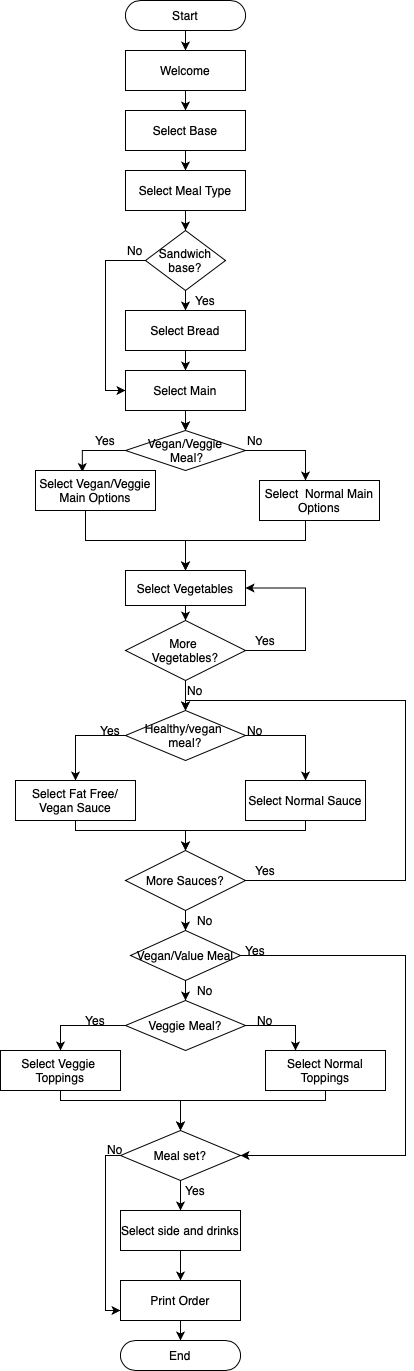

The diagram above was exported from draw.io. Its source (the exported page's mxGraphModel, read from the mxfile embedded in the PNG):
<mxGraphModel dx="692" dy="473" grid="1" gridSize="10" guides="1" tooltips="1" connect="1" arrows="1" fold="1" page="1" pageScale="1" pageWidth="827" pageHeight="1169" math="0" shadow="0">
  <root>
    <mxCell id="WIyWlLk6GJQsqaUBKTNV-0" />
    <mxCell id="WIyWlLk6GJQsqaUBKTNV-1" parent="WIyWlLk6GJQsqaUBKTNV-0" />
    <mxCell id="WG6rGs2hyztx5dPynuDR-2" value="" style="edgeStyle=orthogonalEdgeStyle;rounded=0;orthogonalLoop=1;jettySize=auto;html=1;" edge="1" parent="WIyWlLk6GJQsqaUBKTNV-1" source="WG6rGs2hyztx5dPynuDR-0" target="WG6rGs2hyztx5dPynuDR-1">
      <mxGeometry relative="1" as="geometry" />
    </mxCell>
    <mxCell id="WG6rGs2hyztx5dPynuDR-0" value="Start" style="rounded=1;whiteSpace=wrap;html=1;arcSize=50;" vertex="1" parent="WIyWlLk6GJQsqaUBKTNV-1">
      <mxGeometry x="160" y="10" width="120" height="30" as="geometry" />
    </mxCell>
    <mxCell id="WG6rGs2hyztx5dPynuDR-4" value="" style="edgeStyle=orthogonalEdgeStyle;rounded=0;orthogonalLoop=1;jettySize=auto;html=1;" edge="1" parent="WIyWlLk6GJQsqaUBKTNV-1" source="WG6rGs2hyztx5dPynuDR-1" target="WG6rGs2hyztx5dPynuDR-3">
      <mxGeometry relative="1" as="geometry" />
    </mxCell>
    <mxCell id="WG6rGs2hyztx5dPynuDR-1" value="Welcome" style="rounded=0;whiteSpace=wrap;html=1;" vertex="1" parent="WIyWlLk6GJQsqaUBKTNV-1">
      <mxGeometry x="160" y="60" width="120" height="40" as="geometry" />
    </mxCell>
    <mxCell id="WG6rGs2hyztx5dPynuDR-13" value="" style="edgeStyle=orthogonalEdgeStyle;rounded=0;orthogonalLoop=1;jettySize=auto;html=1;" edge="1" parent="WIyWlLk6GJQsqaUBKTNV-1" source="WG6rGs2hyztx5dPynuDR-3" target="WG6rGs2hyztx5dPynuDR-5">
      <mxGeometry relative="1" as="geometry" />
    </mxCell>
    <mxCell id="WG6rGs2hyztx5dPynuDR-3" value="Select Base" style="rounded=0;whiteSpace=wrap;html=1;" vertex="1" parent="WIyWlLk6GJQsqaUBKTNV-1">
      <mxGeometry x="160" y="120" width="120" height="40" as="geometry" />
    </mxCell>
    <mxCell id="WG6rGs2hyztx5dPynuDR-14" value="" style="edgeStyle=orthogonalEdgeStyle;rounded=0;orthogonalLoop=1;jettySize=auto;html=1;" edge="1" parent="WIyWlLk6GJQsqaUBKTNV-1" source="WG6rGs2hyztx5dPynuDR-58" target="WG6rGs2hyztx5dPynuDR-6">
      <mxGeometry relative="1" as="geometry" />
    </mxCell>
    <mxCell id="WG6rGs2hyztx5dPynuDR-5" value="Select Meal Type" style="rounded=0;whiteSpace=wrap;html=1;" vertex="1" parent="WIyWlLk6GJQsqaUBKTNV-1">
      <mxGeometry x="160" y="180" width="120" height="40" as="geometry" />
    </mxCell>
    <mxCell id="WG6rGs2hyztx5dPynuDR-15" value="" style="edgeStyle=orthogonalEdgeStyle;rounded=0;orthogonalLoop=1;jettySize=auto;html=1;" edge="1" parent="WIyWlLk6GJQsqaUBKTNV-1" source="WG6rGs2hyztx5dPynuDR-6" target="WG6rGs2hyztx5dPynuDR-7">
      <mxGeometry relative="1" as="geometry" />
    </mxCell>
    <mxCell id="WG6rGs2hyztx5dPynuDR-42" value="" style="edgeStyle=orthogonalEdgeStyle;rounded=0;orthogonalLoop=1;jettySize=auto;html=1;" edge="1" parent="WIyWlLk6GJQsqaUBKTNV-1" source="WG6rGs2hyztx5dPynuDR-6" target="WG6rGs2hyztx5dPynuDR-16">
      <mxGeometry relative="1" as="geometry" />
    </mxCell>
    <mxCell id="WG6rGs2hyztx5dPynuDR-6" value="Select Bread" style="rounded=0;whiteSpace=wrap;html=1;" vertex="1" parent="WIyWlLk6GJQsqaUBKTNV-1">
      <mxGeometry x="160" y="320" width="120" height="40" as="geometry" />
    </mxCell>
    <mxCell id="WG6rGs2hyztx5dPynuDR-17" value="" style="edgeStyle=orthogonalEdgeStyle;rounded=0;orthogonalLoop=1;jettySize=auto;html=1;" edge="1" parent="WIyWlLk6GJQsqaUBKTNV-1" source="WG6rGs2hyztx5dPynuDR-7" target="WG6rGs2hyztx5dPynuDR-16">
      <mxGeometry relative="1" as="geometry" />
    </mxCell>
    <mxCell id="WG6rGs2hyztx5dPynuDR-7" value="Select Main" style="rounded=0;whiteSpace=wrap;html=1;" vertex="1" parent="WIyWlLk6GJQsqaUBKTNV-1">
      <mxGeometry x="160" y="380" width="120" height="40" as="geometry" />
    </mxCell>
    <mxCell id="WG6rGs2hyztx5dPynuDR-19" value="" style="edgeStyle=orthogonalEdgeStyle;rounded=0;orthogonalLoop=1;jettySize=auto;html=1;" edge="1" parent="WIyWlLk6GJQsqaUBKTNV-1" source="WG6rGs2hyztx5dPynuDR-16" target="WG6rGs2hyztx5dPynuDR-18">
      <mxGeometry relative="1" as="geometry">
        <Array as="points">
          <mxPoint x="220" y="460" />
          <mxPoint x="340" y="460" />
        </Array>
      </mxGeometry>
    </mxCell>
    <mxCell id="WG6rGs2hyztx5dPynuDR-71" style="edgeStyle=orthogonalEdgeStyle;rounded=0;orthogonalLoop=1;jettySize=auto;html=1;entryX=0.39;entryY=0.039;entryDx=0;entryDy=0;entryPerimeter=0;" edge="1" parent="WIyWlLk6GJQsqaUBKTNV-1" source="WG6rGs2hyztx5dPynuDR-16" target="WG6rGs2hyztx5dPynuDR-68">
      <mxGeometry relative="1" as="geometry">
        <Array as="points">
          <mxPoint x="220" y="460" />
          <mxPoint x="117" y="460" />
        </Array>
      </mxGeometry>
    </mxCell>
    <mxCell id="WG6rGs2hyztx5dPynuDR-16" value="Vegan/Veggie&lt;br&gt;&amp;nbsp;Meal?" style="rhombus;whiteSpace=wrap;html=1;" vertex="1" parent="WIyWlLk6GJQsqaUBKTNV-1">
      <mxGeometry x="160" y="440" width="120" height="40" as="geometry" />
    </mxCell>
    <mxCell id="WG6rGs2hyztx5dPynuDR-21" value="" style="edgeStyle=orthogonalEdgeStyle;rounded=0;orthogonalLoop=1;jettySize=auto;html=1;" edge="1" parent="WIyWlLk6GJQsqaUBKTNV-1" source="WG6rGs2hyztx5dPynuDR-18" target="WG6rGs2hyztx5dPynuDR-20">
      <mxGeometry relative="1" as="geometry">
        <Array as="points">
          <mxPoint x="340" y="550" />
          <mxPoint x="220" y="550" />
        </Array>
      </mxGeometry>
    </mxCell>
    <mxCell id="WG6rGs2hyztx5dPynuDR-18" value="Select &amp;nbsp;Normal Main Options" style="rounded=0;whiteSpace=wrap;html=1;" vertex="1" parent="WIyWlLk6GJQsqaUBKTNV-1">
      <mxGeometry x="294" y="490" width="120" height="40" as="geometry" />
    </mxCell>
    <mxCell id="WG6rGs2hyztx5dPynuDR-28" value="" style="edgeStyle=orthogonalEdgeStyle;rounded=0;orthogonalLoop=1;jettySize=auto;html=1;" edge="1" parent="WIyWlLk6GJQsqaUBKTNV-1" source="WG6rGs2hyztx5dPynuDR-20" target="WG6rGs2hyztx5dPynuDR-27">
      <mxGeometry relative="1" as="geometry" />
    </mxCell>
    <mxCell id="WG6rGs2hyztx5dPynuDR-20" value="Select Vegetables" style="rounded=0;whiteSpace=wrap;html=1;" vertex="1" parent="WIyWlLk6GJQsqaUBKTNV-1">
      <mxGeometry x="160" y="580" width="120" height="35" as="geometry" />
    </mxCell>
    <mxCell id="WG6rGs2hyztx5dPynuDR-24" value="No" style="text;html=1;strokeColor=none;fillColor=none;align=center;verticalAlign=middle;whiteSpace=wrap;rounded=0;" vertex="1" parent="WIyWlLk6GJQsqaUBKTNV-1">
      <mxGeometry x="270" y="440" width="40" height="20" as="geometry" />
    </mxCell>
    <mxCell id="WG6rGs2hyztx5dPynuDR-26" value="Yes" style="text;html=1;strokeColor=none;fillColor=none;align=center;verticalAlign=middle;whiteSpace=wrap;rounded=0;" vertex="1" parent="WIyWlLk6GJQsqaUBKTNV-1">
      <mxGeometry x="120" y="440" width="40" height="20" as="geometry" />
    </mxCell>
    <mxCell id="WG6rGs2hyztx5dPynuDR-29" style="edgeStyle=orthogonalEdgeStyle;rounded=0;orthogonalLoop=1;jettySize=auto;html=1;entryX=1;entryY=0.5;entryDx=0;entryDy=0;" edge="1" parent="WIyWlLk6GJQsqaUBKTNV-1" source="WG6rGs2hyztx5dPynuDR-27" target="WG6rGs2hyztx5dPynuDR-20">
      <mxGeometry relative="1" as="geometry">
        <mxPoint x="290" y="603" as="targetPoint" />
        <Array as="points">
          <mxPoint x="220" y="660" />
          <mxPoint x="340" y="660" />
          <mxPoint x="340" y="598" />
        </Array>
      </mxGeometry>
    </mxCell>
    <mxCell id="WG6rGs2hyztx5dPynuDR-77" value="" style="edgeStyle=orthogonalEdgeStyle;rounded=0;orthogonalLoop=1;jettySize=auto;html=1;" edge="1" parent="WIyWlLk6GJQsqaUBKTNV-1" source="WG6rGs2hyztx5dPynuDR-27" target="WG6rGs2hyztx5dPynuDR-74">
      <mxGeometry relative="1" as="geometry" />
    </mxCell>
    <mxCell id="WG6rGs2hyztx5dPynuDR-27" value="More &lt;br&gt;Vegetables?" style="rhombus;whiteSpace=wrap;html=1;" vertex="1" parent="WIyWlLk6GJQsqaUBKTNV-1">
      <mxGeometry x="160" y="630" width="120" height="60" as="geometry" />
    </mxCell>
    <mxCell id="WG6rGs2hyztx5dPynuDR-30" value="Yes" style="text;html=1;strokeColor=none;fillColor=none;align=center;verticalAlign=middle;whiteSpace=wrap;rounded=0;" vertex="1" parent="WIyWlLk6GJQsqaUBKTNV-1">
      <mxGeometry x="280" y="640" width="40" height="20" as="geometry" />
    </mxCell>
    <mxCell id="WG6rGs2hyztx5dPynuDR-83" style="edgeStyle=orthogonalEdgeStyle;rounded=0;orthogonalLoop=1;jettySize=auto;html=1;" edge="1" parent="WIyWlLk6GJQsqaUBKTNV-1" source="WG6rGs2hyztx5dPynuDR-31" target="WG6rGs2hyztx5dPynuDR-34">
      <mxGeometry relative="1" as="geometry">
        <Array as="points">
          <mxPoint x="340" y="840" />
          <mxPoint x="220" y="840" />
        </Array>
      </mxGeometry>
    </mxCell>
    <mxCell id="WG6rGs2hyztx5dPynuDR-31" value="Select Normal Sauce" style="rounded=0;whiteSpace=wrap;html=1;" vertex="1" parent="WIyWlLk6GJQsqaUBKTNV-1">
      <mxGeometry x="280" y="790" width="120" height="40" as="geometry" />
    </mxCell>
    <mxCell id="WG6rGs2hyztx5dPynuDR-33" value="No" style="text;html=1;strokeColor=none;fillColor=none;align=center;verticalAlign=middle;whiteSpace=wrap;rounded=0;" vertex="1" parent="WIyWlLk6GJQsqaUBKTNV-1">
      <mxGeometry x="210" y="690" width="40" height="20" as="geometry" />
    </mxCell>
    <mxCell id="WG6rGs2hyztx5dPynuDR-84" style="edgeStyle=orthogonalEdgeStyle;rounded=0;orthogonalLoop=1;jettySize=auto;html=1;" edge="1" parent="WIyWlLk6GJQsqaUBKTNV-1" source="WG6rGs2hyztx5dPynuDR-34">
      <mxGeometry relative="1" as="geometry">
        <mxPoint x="220" y="720" as="targetPoint" />
        <Array as="points">
          <mxPoint x="440" y="890" />
          <mxPoint x="440" y="710" />
          <mxPoint x="220" y="710" />
        </Array>
      </mxGeometry>
    </mxCell>
    <mxCell id="WG6rGs2hyztx5dPynuDR-89" value="" style="edgeStyle=orthogonalEdgeStyle;rounded=0;orthogonalLoop=1;jettySize=auto;html=1;" edge="1" parent="WIyWlLk6GJQsqaUBKTNV-1" source="WG6rGs2hyztx5dPynuDR-34" target="WG6rGs2hyztx5dPynuDR-88">
      <mxGeometry relative="1" as="geometry" />
    </mxCell>
    <mxCell id="WG6rGs2hyztx5dPynuDR-34" value="More Sauces?" style="rhombus;whiteSpace=wrap;html=1;" vertex="1" parent="WIyWlLk6GJQsqaUBKTNV-1">
      <mxGeometry x="160" y="860" width="120" height="60" as="geometry" />
    </mxCell>
    <mxCell id="WG6rGs2hyztx5dPynuDR-101" style="edgeStyle=orthogonalEdgeStyle;rounded=0;orthogonalLoop=1;jettySize=auto;html=1;entryX=0.5;entryY=0;entryDx=0;entryDy=0;" edge="1" parent="WIyWlLk6GJQsqaUBKTNV-1" source="WG6rGs2hyztx5dPynuDR-39" target="WG6rGs2hyztx5dPynuDR-47">
      <mxGeometry relative="1" as="geometry">
        <Array as="points">
          <mxPoint x="360" y="1110" />
          <mxPoint x="215" y="1110" />
        </Array>
      </mxGeometry>
    </mxCell>
    <mxCell id="WG6rGs2hyztx5dPynuDR-39" value="Select Normal Toppings" style="rounded=0;whiteSpace=wrap;html=1;" vertex="1" parent="WIyWlLk6GJQsqaUBKTNV-1">
      <mxGeometry x="300" y="1060" width="120" height="40" as="geometry" />
    </mxCell>
    <mxCell id="WG6rGs2hyztx5dPynuDR-41" value="No" style="text;html=1;strokeColor=none;fillColor=none;align=center;verticalAlign=middle;whiteSpace=wrap;rounded=0;" vertex="1" parent="WIyWlLk6GJQsqaUBKTNV-1">
      <mxGeometry x="220" y="920" width="40" height="20" as="geometry" />
    </mxCell>
    <mxCell id="WG6rGs2hyztx5dPynuDR-104" style="edgeStyle=orthogonalEdgeStyle;rounded=0;orthogonalLoop=1;jettySize=auto;html=1;exitX=0.5;exitY=1;exitDx=0;exitDy=0;entryX=0.5;entryY=0;entryDx=0;entryDy=0;" edge="1" parent="WIyWlLk6GJQsqaUBKTNV-1" source="WG6rGs2hyztx5dPynuDR-47" target="WG6rGs2hyztx5dPynuDR-49">
      <mxGeometry relative="1" as="geometry" />
    </mxCell>
    <mxCell id="WG6rGs2hyztx5dPynuDR-106" style="edgeStyle=orthogonalEdgeStyle;rounded=0;orthogonalLoop=1;jettySize=auto;html=1;entryX=0;entryY=0.75;entryDx=0;entryDy=0;" edge="1" parent="WIyWlLk6GJQsqaUBKTNV-1" source="WG6rGs2hyztx5dPynuDR-47" target="WG6rGs2hyztx5dPynuDR-52">
      <mxGeometry relative="1" as="geometry">
        <Array as="points">
          <mxPoint x="215" y="1165" />
          <mxPoint x="140" y="1165" />
          <mxPoint x="140" y="1330" />
        </Array>
      </mxGeometry>
    </mxCell>
    <mxCell id="WG6rGs2hyztx5dPynuDR-47" value="Meal set?" style="rhombus;whiteSpace=wrap;html=1;" vertex="1" parent="WIyWlLk6GJQsqaUBKTNV-1">
      <mxGeometry x="155" y="1140" width="120" height="50" as="geometry" />
    </mxCell>
    <mxCell id="WG6rGs2hyztx5dPynuDR-53" value="" style="edgeStyle=orthogonalEdgeStyle;rounded=0;orthogonalLoop=1;jettySize=auto;html=1;" edge="1" parent="WIyWlLk6GJQsqaUBKTNV-1" source="WG6rGs2hyztx5dPynuDR-49" target="WG6rGs2hyztx5dPynuDR-52">
      <mxGeometry relative="1" as="geometry" />
    </mxCell>
    <mxCell id="WG6rGs2hyztx5dPynuDR-49" value="Select side and drinks" style="rounded=0;whiteSpace=wrap;html=1;" vertex="1" parent="WIyWlLk6GJQsqaUBKTNV-1">
      <mxGeometry x="155" y="1220" width="120" height="40" as="geometry" />
    </mxCell>
    <mxCell id="WG6rGs2hyztx5dPynuDR-57" value="" style="edgeStyle=orthogonalEdgeStyle;rounded=0;orthogonalLoop=1;jettySize=auto;html=1;" edge="1" parent="WIyWlLk6GJQsqaUBKTNV-1" source="WG6rGs2hyztx5dPynuDR-52" target="WG6rGs2hyztx5dPynuDR-56">
      <mxGeometry relative="1" as="geometry" />
    </mxCell>
    <mxCell id="WG6rGs2hyztx5dPynuDR-52" value="Print Order" style="rounded=0;whiteSpace=wrap;html=1;" vertex="1" parent="WIyWlLk6GJQsqaUBKTNV-1">
      <mxGeometry x="155" y="1290" width="120" height="40" as="geometry" />
    </mxCell>
    <mxCell id="WG6rGs2hyztx5dPynuDR-56" value="End" style="rounded=1;whiteSpace=wrap;html=1;arcSize=50;" vertex="1" parent="WIyWlLk6GJQsqaUBKTNV-1">
      <mxGeometry x="155" y="1350" width="120" height="30" as="geometry" />
    </mxCell>
    <mxCell id="WG6rGs2hyztx5dPynuDR-63" style="edgeStyle=orthogonalEdgeStyle;rounded=0;orthogonalLoop=1;jettySize=auto;html=1;entryX=0;entryY=0.5;entryDx=0;entryDy=0;" edge="1" parent="WIyWlLk6GJQsqaUBKTNV-1" source="WG6rGs2hyztx5dPynuDR-58" target="WG6rGs2hyztx5dPynuDR-7">
      <mxGeometry relative="1" as="geometry">
        <mxPoint x="140" y="440" as="targetPoint" />
        <Array as="points">
          <mxPoint x="140" y="270" />
          <mxPoint x="140" y="400" />
        </Array>
      </mxGeometry>
    </mxCell>
    <mxCell id="WG6rGs2hyztx5dPynuDR-58" value="Sandwich base?" style="rhombus;whiteSpace=wrap;html=1;" vertex="1" parent="WIyWlLk6GJQsqaUBKTNV-1">
      <mxGeometry x="180" y="240" width="80" height="60" as="geometry" />
    </mxCell>
    <mxCell id="WG6rGs2hyztx5dPynuDR-59" value="" style="edgeStyle=orthogonalEdgeStyle;rounded=0;orthogonalLoop=1;jettySize=auto;html=1;" edge="1" parent="WIyWlLk6GJQsqaUBKTNV-1" source="WG6rGs2hyztx5dPynuDR-5" target="WG6rGs2hyztx5dPynuDR-58">
      <mxGeometry relative="1" as="geometry">
        <mxPoint x="220" y="270" as="sourcePoint" />
        <mxPoint x="220" y="350" as="targetPoint" />
      </mxGeometry>
    </mxCell>
    <mxCell id="WG6rGs2hyztx5dPynuDR-64" value="No" style="text;html=1;strokeColor=none;fillColor=none;align=center;verticalAlign=middle;whiteSpace=wrap;rounded=0;" vertex="1" parent="WIyWlLk6GJQsqaUBKTNV-1">
      <mxGeometry x="150" y="250" width="40" height="20" as="geometry" />
    </mxCell>
    <mxCell id="WG6rGs2hyztx5dPynuDR-66" style="edgeStyle=orthogonalEdgeStyle;rounded=0;orthogonalLoop=1;jettySize=auto;html=1;exitX=0.5;exitY=1;exitDx=0;exitDy=0;" edge="1" parent="WIyWlLk6GJQsqaUBKTNV-1" source="WG6rGs2hyztx5dPynuDR-0" target="WG6rGs2hyztx5dPynuDR-0">
      <mxGeometry relative="1" as="geometry" />
    </mxCell>
    <mxCell id="WG6rGs2hyztx5dPynuDR-67" value="Yes" style="text;html=1;strokeColor=none;fillColor=none;align=center;verticalAlign=middle;whiteSpace=wrap;rounded=0;" vertex="1" parent="WIyWlLk6GJQsqaUBKTNV-1">
      <mxGeometry x="220" y="300" width="40" height="20" as="geometry" />
    </mxCell>
    <mxCell id="WG6rGs2hyztx5dPynuDR-72" style="edgeStyle=orthogonalEdgeStyle;rounded=0;orthogonalLoop=1;jettySize=auto;html=1;" edge="1" parent="WIyWlLk6GJQsqaUBKTNV-1" source="WG6rGs2hyztx5dPynuDR-68">
      <mxGeometry relative="1" as="geometry">
        <mxPoint x="220" y="580" as="targetPoint" />
        <Array as="points">
          <mxPoint x="120" y="550" />
          <mxPoint x="220" y="550" />
        </Array>
      </mxGeometry>
    </mxCell>
    <mxCell id="WG6rGs2hyztx5dPynuDR-68" value="Select Vegan/Veggie Main Options" style="rounded=0;whiteSpace=wrap;html=1;" vertex="1" parent="WIyWlLk6GJQsqaUBKTNV-1">
      <mxGeometry x="70" y="480" width="120" height="40" as="geometry" />
    </mxCell>
    <mxCell id="WG6rGs2hyztx5dPynuDR-78" style="edgeStyle=orthogonalEdgeStyle;rounded=0;orthogonalLoop=1;jettySize=auto;html=1;entryX=0.5;entryY=0;entryDx=0;entryDy=0;" edge="1" parent="WIyWlLk6GJQsqaUBKTNV-1" source="WG6rGs2hyztx5dPynuDR-74" target="WG6rGs2hyztx5dPynuDR-76">
      <mxGeometry relative="1" as="geometry">
        <Array as="points">
          <mxPoint x="220" y="745" />
          <mxPoint x="110" y="745" />
        </Array>
      </mxGeometry>
    </mxCell>
    <mxCell id="WG6rGs2hyztx5dPynuDR-79" style="edgeStyle=orthogonalEdgeStyle;rounded=0;orthogonalLoop=1;jettySize=auto;html=1;entryX=0.5;entryY=0;entryDx=0;entryDy=0;" edge="1" parent="WIyWlLk6GJQsqaUBKTNV-1" source="WG6rGs2hyztx5dPynuDR-74" target="WG6rGs2hyztx5dPynuDR-31">
      <mxGeometry relative="1" as="geometry">
        <Array as="points">
          <mxPoint x="340" y="745" />
        </Array>
      </mxGeometry>
    </mxCell>
    <mxCell id="WG6rGs2hyztx5dPynuDR-74" value="Healthy/vegan &lt;br&gt;meal?" style="rhombus;whiteSpace=wrap;html=1;" vertex="1" parent="WIyWlLk6GJQsqaUBKTNV-1">
      <mxGeometry x="160" y="720" width="120" height="50" as="geometry" />
    </mxCell>
    <mxCell id="WG6rGs2hyztx5dPynuDR-82" style="edgeStyle=orthogonalEdgeStyle;rounded=0;orthogonalLoop=1;jettySize=auto;html=1;entryX=0.5;entryY=0;entryDx=0;entryDy=0;" edge="1" parent="WIyWlLk6GJQsqaUBKTNV-1" source="WG6rGs2hyztx5dPynuDR-76" target="WG6rGs2hyztx5dPynuDR-34">
      <mxGeometry relative="1" as="geometry">
        <Array as="points">
          <mxPoint x="110" y="840" />
          <mxPoint x="220" y="840" />
        </Array>
      </mxGeometry>
    </mxCell>
    <mxCell id="WG6rGs2hyztx5dPynuDR-76" value="Select Fat Free/ Vegan Sauce" style="rounded=0;whiteSpace=wrap;html=1;" vertex="1" parent="WIyWlLk6GJQsqaUBKTNV-1">
      <mxGeometry x="50" y="790" width="120" height="40" as="geometry" />
    </mxCell>
    <mxCell id="WG6rGs2hyztx5dPynuDR-80" value="Yes" style="text;html=1;strokeColor=none;fillColor=none;align=center;verticalAlign=middle;whiteSpace=wrap;rounded=0;" vertex="1" parent="WIyWlLk6GJQsqaUBKTNV-1">
      <mxGeometry x="130" y="730" width="30" height="20" as="geometry" />
    </mxCell>
    <mxCell id="WG6rGs2hyztx5dPynuDR-81" value="No" style="text;html=1;strokeColor=none;fillColor=none;align=center;verticalAlign=middle;whiteSpace=wrap;rounded=0;" vertex="1" parent="WIyWlLk6GJQsqaUBKTNV-1">
      <mxGeometry x="270" y="730" width="40" height="20" as="geometry" />
    </mxCell>
    <mxCell id="WG6rGs2hyztx5dPynuDR-87" value="Yes" style="text;html=1;strokeColor=none;fillColor=none;align=center;verticalAlign=middle;whiteSpace=wrap;rounded=0;" vertex="1" parent="WIyWlLk6GJQsqaUBKTNV-1">
      <mxGeometry x="280" y="870" width="40" height="20" as="geometry" />
    </mxCell>
    <mxCell id="WG6rGs2hyztx5dPynuDR-90" style="edgeStyle=orthogonalEdgeStyle;rounded=0;orthogonalLoop=1;jettySize=auto;html=1;entryX=1;entryY=0.5;entryDx=0;entryDy=0;" edge="1" parent="WIyWlLk6GJQsqaUBKTNV-1" source="WG6rGs2hyztx5dPynuDR-88" target="WG6rGs2hyztx5dPynuDR-47">
      <mxGeometry relative="1" as="geometry">
        <Array as="points">
          <mxPoint x="440" y="965" />
          <mxPoint x="440" y="1165" />
        </Array>
      </mxGeometry>
    </mxCell>
    <mxCell id="WG6rGs2hyztx5dPynuDR-94" value="" style="edgeStyle=orthogonalEdgeStyle;rounded=0;orthogonalLoop=1;jettySize=auto;html=1;" edge="1" parent="WIyWlLk6GJQsqaUBKTNV-1" source="WG6rGs2hyztx5dPynuDR-88" target="WG6rGs2hyztx5dPynuDR-93">
      <mxGeometry relative="1" as="geometry" />
    </mxCell>
    <mxCell id="WG6rGs2hyztx5dPynuDR-88" value="Vegan/Value Meal" style="rhombus;whiteSpace=wrap;html=1;" vertex="1" parent="WIyWlLk6GJQsqaUBKTNV-1">
      <mxGeometry x="165" y="940" width="110" height="50" as="geometry" />
    </mxCell>
    <mxCell id="WG6rGs2hyztx5dPynuDR-91" value="Yes" style="text;html=1;strokeColor=none;fillColor=none;align=center;verticalAlign=middle;whiteSpace=wrap;rounded=0;" vertex="1" parent="WIyWlLk6GJQsqaUBKTNV-1">
      <mxGeometry x="270" y="950" width="40" height="20" as="geometry" />
    </mxCell>
    <mxCell id="WG6rGs2hyztx5dPynuDR-100" style="edgeStyle=orthogonalEdgeStyle;rounded=0;orthogonalLoop=1;jettySize=auto;html=1;entryX=0.5;entryY=0;entryDx=0;entryDy=0;" edge="1" parent="WIyWlLk6GJQsqaUBKTNV-1" source="WG6rGs2hyztx5dPynuDR-92" target="WG6rGs2hyztx5dPynuDR-47">
      <mxGeometry relative="1" as="geometry">
        <mxPoint x="215" y="1119" as="targetPoint" />
        <Array as="points">
          <mxPoint x="95" y="1110" />
          <mxPoint x="215" y="1110" />
        </Array>
      </mxGeometry>
    </mxCell>
    <mxCell id="WG6rGs2hyztx5dPynuDR-92" value="Select Veggie&amp;nbsp;&lt;br&gt;Toppings" style="rounded=0;whiteSpace=wrap;html=1;" vertex="1" parent="WIyWlLk6GJQsqaUBKTNV-1">
      <mxGeometry x="35" y="1060" width="120" height="40" as="geometry" />
    </mxCell>
    <mxCell id="WG6rGs2hyztx5dPynuDR-96" style="edgeStyle=orthogonalEdgeStyle;rounded=0;orthogonalLoop=1;jettySize=auto;html=1;entryX=0.5;entryY=0;entryDx=0;entryDy=0;" edge="1" parent="WIyWlLk6GJQsqaUBKTNV-1" source="WG6rGs2hyztx5dPynuDR-93" target="WG6rGs2hyztx5dPynuDR-92">
      <mxGeometry relative="1" as="geometry" />
    </mxCell>
    <mxCell id="WG6rGs2hyztx5dPynuDR-97" style="edgeStyle=orthogonalEdgeStyle;rounded=0;orthogonalLoop=1;jettySize=auto;html=1;entryX=0.25;entryY=0;entryDx=0;entryDy=0;" edge="1" parent="WIyWlLk6GJQsqaUBKTNV-1" source="WG6rGs2hyztx5dPynuDR-93" target="WG6rGs2hyztx5dPynuDR-39">
      <mxGeometry relative="1" as="geometry" />
    </mxCell>
    <mxCell id="WG6rGs2hyztx5dPynuDR-93" value="Veggie Meal?" style="rhombus;whiteSpace=wrap;html=1;" vertex="1" parent="WIyWlLk6GJQsqaUBKTNV-1">
      <mxGeometry x="160" y="1010" width="120" height="50" as="geometry" />
    </mxCell>
    <mxCell id="WG6rGs2hyztx5dPynuDR-95" value="No" style="text;html=1;strokeColor=none;fillColor=none;align=center;verticalAlign=middle;whiteSpace=wrap;rounded=0;" vertex="1" parent="WIyWlLk6GJQsqaUBKTNV-1">
      <mxGeometry x="220" y="990" width="40" height="20" as="geometry" />
    </mxCell>
    <mxCell id="WG6rGs2hyztx5dPynuDR-98" value="Yes" style="text;html=1;strokeColor=none;fillColor=none;align=center;verticalAlign=middle;whiteSpace=wrap;rounded=0;" vertex="1" parent="WIyWlLk6GJQsqaUBKTNV-1">
      <mxGeometry x="110" y="1020" width="40" height="20" as="geometry" />
    </mxCell>
    <mxCell id="WG6rGs2hyztx5dPynuDR-99" value="No" style="text;html=1;strokeColor=none;fillColor=none;align=center;verticalAlign=middle;whiteSpace=wrap;rounded=0;" vertex="1" parent="WIyWlLk6GJQsqaUBKTNV-1">
      <mxGeometry x="280" y="1020" width="40" height="20" as="geometry" />
    </mxCell>
    <mxCell id="WG6rGs2hyztx5dPynuDR-105" value="Yes" style="text;html=1;strokeColor=none;fillColor=none;align=center;verticalAlign=middle;whiteSpace=wrap;rounded=0;" vertex="1" parent="WIyWlLk6GJQsqaUBKTNV-1">
      <mxGeometry x="210" y="1190" width="40" height="20" as="geometry" />
    </mxCell>
    <mxCell id="WG6rGs2hyztx5dPynuDR-107" value="No" style="text;html=1;strokeColor=none;fillColor=none;align=center;verticalAlign=middle;whiteSpace=wrap;rounded=0;" vertex="1" parent="WIyWlLk6GJQsqaUBKTNV-1">
      <mxGeometry x="130" y="1149" width="40" height="20" as="geometry" />
    </mxCell>
  </root>
</mxGraphModel>